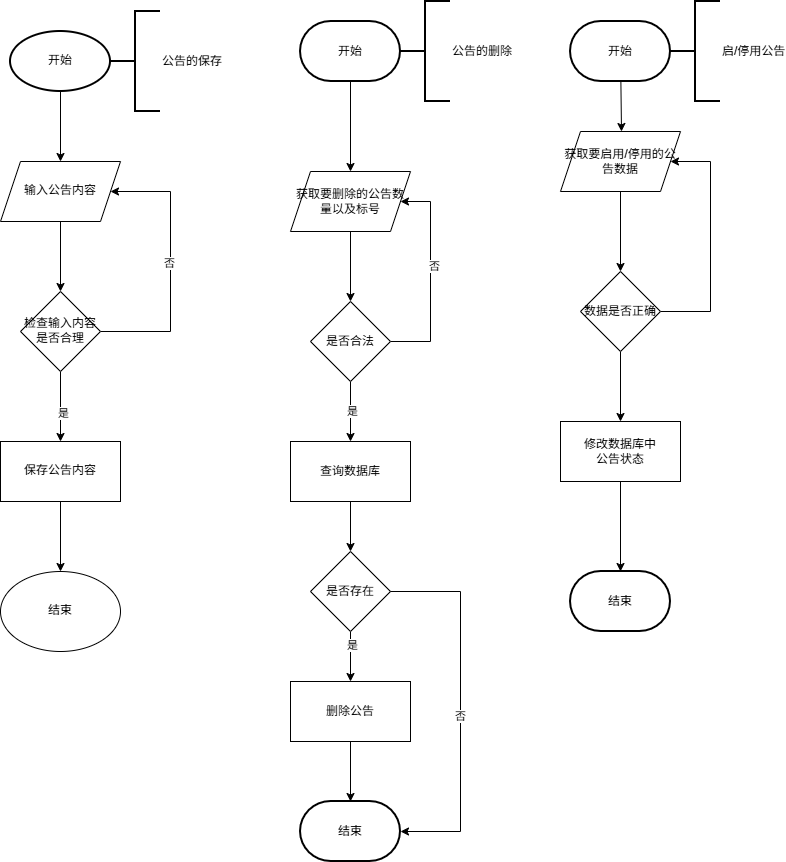

The diagram above was exported from draw.io. Its source (the exported page's mxGraphModel, read from the mxfile embedded in the PNG):
<mxGraphModel dx="946" dy="722" grid="1" gridSize="10" guides="1" tooltips="1" connect="1" arrows="1" fold="1" page="1" pageScale="1" pageWidth="827" pageHeight="1169" math="0" shadow="0">
  <root>
    <mxCell id="0" />
    <mxCell id="1" parent="0" />
    <mxCell id="HHQT6ozvoDgt9L7TDDUb-9" edge="1" parent="1" source="HHQT6ozvoDgt9L7TDDUb-1" style="edgeStyle=orthogonalEdgeStyle;rounded=0;hachureGap=4;orthogonalLoop=1;jettySize=auto;html=1;entryX=0.5;entryY=0;entryDx=0;entryDy=0;fontFamily=Architects Daughter;fontSource=https%3A%2F%2Ffonts.googleapis.com%2Fcss%3Ffamily%3DArchitects%2BDaughter;" target="HHQT6ozvoDgt9L7TDDUb-7">
      <mxGeometry relative="1" as="geometry" />
    </mxCell>
    <mxCell id="HHQT6ozvoDgt9L7TDDUb-1" parent="1" style="strokeWidth=2;html=1;shape=mxgraph.flowchart.start_1;whiteSpace=wrap;hachureGap=4;fontFamily=Architects Daughter;fontSource=https%3A%2F%2Ffonts.googleapis.com%2Fcss%3Ffamily%3DArchitects%2BDaughter;" value="开始" vertex="1">
      <mxGeometry height="60" width="100" x="60" y="100" as="geometry" />
    </mxCell>
    <mxCell id="HHQT6ozvoDgt9L7TDDUb-15" edge="1" parent="1" source="HHQT6ozvoDgt9L7TDDUb-3" style="edgeStyle=orthogonalEdgeStyle;rounded=0;hachureGap=4;orthogonalLoop=1;jettySize=auto;html=1;entryX=0.5;entryY=0;entryDx=0;entryDy=0;fontFamily=Architects Daughter;fontSource=https%3A%2F%2Ffonts.googleapis.com%2Fcss%3Ffamily%3DArchitects%2BDaughter;" target="HHQT6ozvoDgt9L7TDDUb-8">
      <mxGeometry relative="1" as="geometry" />
    </mxCell>
    <mxCell id="HHQT6ozvoDgt9L7TDDUb-3" parent="1" style="rounded=0;whiteSpace=wrap;html=1;hachureGap=4;fontFamily=Architects Daughter;fontSource=https%3A%2F%2Ffonts.googleapis.com%2Fcss%3Ffamily%3DArchitects%2BDaughter;" value="保存公告内容" vertex="1">
      <mxGeometry height="60" width="120" x="50" y="510" as="geometry" />
    </mxCell>
    <mxCell id="HHQT6ozvoDgt9L7TDDUb-11" edge="1" parent="1" source="HHQT6ozvoDgt9L7TDDUb-6" style="edgeStyle=orthogonalEdgeStyle;rounded=0;hachureGap=4;orthogonalLoop=1;jettySize=auto;html=1;fontFamily=Architects Daughter;fontSource=https%3A%2F%2Ffonts.googleapis.com%2Fcss%3Ffamily%3DArchitects%2BDaughter;entryX=1;entryY=0.5;entryDx=0;entryDy=0;" target="HHQT6ozvoDgt9L7TDDUb-7">
      <mxGeometry relative="1" as="geometry">
        <Array as="points">
          <mxPoint x="220" y="400" />
          <mxPoint x="220" y="260" />
        </Array>
        <mxPoint x="230" y="270" as="targetPoint" />
      </mxGeometry>
    </mxCell>
    <mxCell id="HHQT6ozvoDgt9L7TDDUb-14" connectable="0" parent="HHQT6ozvoDgt9L7TDDUb-11" style="edgeLabel;html=1;align=center;verticalAlign=middle;resizable=0;points=[];hachureGap=4;fontFamily=Architects Daughter;fontSource=https%3A%2F%2Ffonts.googleapis.com%2Fcss%3Ffamily%3DArchitects%2BDaughter;" value="否" vertex="1">
      <mxGeometry relative="1" x="0.0321" y="2" as="geometry">
        <mxPoint as="offset" />
      </mxGeometry>
    </mxCell>
    <mxCell id="HHQT6ozvoDgt9L7TDDUb-12" edge="1" parent="1" source="HHQT6ozvoDgt9L7TDDUb-6" style="edgeStyle=orthogonalEdgeStyle;rounded=0;hachureGap=4;orthogonalLoop=1;jettySize=auto;html=1;entryX=0.5;entryY=0;entryDx=0;entryDy=0;fontFamily=Architects Daughter;fontSource=https%3A%2F%2Ffonts.googleapis.com%2Fcss%3Ffamily%3DArchitects%2BDaughter;" target="HHQT6ozvoDgt9L7TDDUb-3">
      <mxGeometry relative="1" as="geometry" />
    </mxCell>
    <mxCell id="HHQT6ozvoDgt9L7TDDUb-13" connectable="0" parent="HHQT6ozvoDgt9L7TDDUb-12" style="edgeLabel;html=1;align=center;verticalAlign=middle;resizable=0;points=[];hachureGap=4;fontFamily=Architects Daughter;fontSource=https%3A%2F%2Ffonts.googleapis.com%2Fcss%3Ffamily%3DArchitects%2BDaughter;" value="是" vertex="1">
      <mxGeometry relative="1" x="0.1619" y="2" as="geometry">
        <mxPoint as="offset" />
      </mxGeometry>
    </mxCell>
    <mxCell id="HHQT6ozvoDgt9L7TDDUb-6" parent="1" style="rhombus;whiteSpace=wrap;html=1;hachureGap=4;fontFamily=Architects Daughter;fontSource=https%3A%2F%2Ffonts.googleapis.com%2Fcss%3Ffamily%3DArchitects%2BDaughter;" value="检查输入内容是否合理" vertex="1">
      <mxGeometry height="80" width="80" x="70" y="360" as="geometry" />
    </mxCell>
    <mxCell id="HHQT6ozvoDgt9L7TDDUb-10" edge="1" parent="1" source="HHQT6ozvoDgt9L7TDDUb-7" style="edgeStyle=orthogonalEdgeStyle;rounded=0;hachureGap=4;orthogonalLoop=1;jettySize=auto;html=1;entryX=0.5;entryY=0;entryDx=0;entryDy=0;fontFamily=Architects Daughter;fontSource=https%3A%2F%2Ffonts.googleapis.com%2Fcss%3Ffamily%3DArchitects%2BDaughter;" target="HHQT6ozvoDgt9L7TDDUb-6">
      <mxGeometry relative="1" as="geometry" />
    </mxCell>
    <mxCell id="HHQT6ozvoDgt9L7TDDUb-7" parent="1" style="shape=parallelogram;perimeter=parallelogramPerimeter;whiteSpace=wrap;html=1;fixedSize=1;hachureGap=4;fontFamily=Architects Daughter;fontSource=https%3A%2F%2Ffonts.googleapis.com%2Fcss%3Ffamily%3DArchitects%2BDaughter;" value="输入公告内容" vertex="1">
      <mxGeometry height="60" width="120" x="50" y="230" as="geometry" />
    </mxCell>
    <mxCell id="HHQT6ozvoDgt9L7TDDUb-8" parent="1" style="ellipse;whiteSpace=wrap;html=1;hachureGap=4;fontFamily=Architects Daughter;fontSource=https%3A%2F%2Ffonts.googleapis.com%2Fcss%3Ffamily%3DArchitects%2BDaughter;" value="结束" vertex="1">
      <mxGeometry height="80" width="120" x="50" y="640" as="geometry" />
    </mxCell>
    <mxCell id="HHQT6ozvoDgt9L7TDDUb-44" edge="1" parent="1" source="HHQT6ozvoDgt9L7TDDUb-19" style="edgeStyle=orthogonalEdgeStyle;rounded=0;orthogonalLoop=1;jettySize=auto;html=1;" target="HHQT6ozvoDgt9L7TDDUb-42">
      <mxGeometry relative="1" as="geometry" />
    </mxCell>
    <mxCell id="HHQT6ozvoDgt9L7TDDUb-19" parent="1" style="strokeWidth=2;html=1;shape=mxgraph.flowchart.terminator;whiteSpace=wrap;" value="开始" vertex="1">
      <mxGeometry height="60" width="100" x="350" y="90" as="geometry" />
    </mxCell>
    <mxCell id="HHQT6ozvoDgt9L7TDDUb-26" edge="1" parent="1" style="edgeStyle=orthogonalEdgeStyle;rounded=0;orthogonalLoop=1;jettySize=auto;html=1;entryX=0.5;entryY=0;entryDx=0;entryDy=0;" target="HHQT6ozvoDgt9L7TDDUb-21">
      <mxGeometry relative="1" as="geometry">
        <mxPoint x="400" y="300" as="sourcePoint" />
      </mxGeometry>
    </mxCell>
    <mxCell id="HHQT6ozvoDgt9L7TDDUb-27" edge="1" parent="1" source="HHQT6ozvoDgt9L7TDDUb-21" style="edgeStyle=orthogonalEdgeStyle;rounded=0;orthogonalLoop=1;jettySize=auto;html=1;entryX=0.5;entryY=0;entryDx=0;entryDy=0;" target="HHQT6ozvoDgt9L7TDDUb-22">
      <mxGeometry relative="1" as="geometry" />
    </mxCell>
    <mxCell id="HHQT6ozvoDgt9L7TDDUb-32" connectable="0" parent="HHQT6ozvoDgt9L7TDDUb-27" style="edgeLabel;html=1;align=center;verticalAlign=middle;resizable=0;points=[];" value="是" vertex="1">
      <mxGeometry relative="1" x="-0.0333" y="1" as="geometry">
        <mxPoint as="offset" />
      </mxGeometry>
    </mxCell>
    <mxCell id="HHQT6ozvoDgt9L7TDDUb-31" edge="1" parent="1" source="HHQT6ozvoDgt9L7TDDUb-21" style="edgeStyle=orthogonalEdgeStyle;rounded=0;orthogonalLoop=1;jettySize=auto;html=1;entryX=1;entryY=0.5;entryDx=0;entryDy=0;" target="HHQT6ozvoDgt9L7TDDUb-42">
      <mxGeometry relative="1" as="geometry">
        <Array as="points">
          <mxPoint x="480" y="410" />
          <mxPoint x="480" y="270" />
        </Array>
        <mxPoint x="460" y="270" as="targetPoint" />
      </mxGeometry>
    </mxCell>
    <mxCell id="HHQT6ozvoDgt9L7TDDUb-35" connectable="0" parent="HHQT6ozvoDgt9L7TDDUb-31" style="edgeLabel;html=1;align=center;verticalAlign=middle;resizable=0;points=[];" value="否" vertex="1">
      <mxGeometry relative="1" x="0.1" y="-3" as="geometry">
        <mxPoint as="offset" />
      </mxGeometry>
    </mxCell>
    <mxCell id="HHQT6ozvoDgt9L7TDDUb-21" parent="1" style="rhombus;whiteSpace=wrap;html=1;" value="是否合法" vertex="1">
      <mxGeometry height="80" width="80" x="360" y="370" as="geometry" />
    </mxCell>
    <mxCell id="HHQT6ozvoDgt9L7TDDUb-28" edge="1" parent="1" source="HHQT6ozvoDgt9L7TDDUb-22" style="edgeStyle=orthogonalEdgeStyle;rounded=0;orthogonalLoop=1;jettySize=auto;html=1;entryX=0.5;entryY=0;entryDx=0;entryDy=0;" target="HHQT6ozvoDgt9L7TDDUb-23">
      <mxGeometry relative="1" as="geometry" />
    </mxCell>
    <mxCell id="HHQT6ozvoDgt9L7TDDUb-22" parent="1" style="rounded=0;whiteSpace=wrap;html=1;" value="查询数据库" vertex="1">
      <mxGeometry height="60" width="120" x="340" y="510" as="geometry" />
    </mxCell>
    <mxCell id="HHQT6ozvoDgt9L7TDDUb-29" edge="1" parent="1" source="HHQT6ozvoDgt9L7TDDUb-23" style="edgeStyle=orthogonalEdgeStyle;rounded=0;orthogonalLoop=1;jettySize=auto;html=1;entryX=0.5;entryY=0;entryDx=0;entryDy=0;" target="HHQT6ozvoDgt9L7TDDUb-24">
      <mxGeometry relative="1" as="geometry" />
    </mxCell>
    <mxCell id="HHQT6ozvoDgt9L7TDDUb-33" connectable="0" parent="HHQT6ozvoDgt9L7TDDUb-29" style="edgeLabel;html=1;align=center;verticalAlign=middle;resizable=0;points=[];" value="是" vertex="1">
      <mxGeometry relative="1" x="-0.48" y="1" as="geometry">
        <mxPoint as="offset" />
      </mxGeometry>
    </mxCell>
    <mxCell id="HHQT6ozvoDgt9L7TDDUb-23" parent="1" style="rhombus;whiteSpace=wrap;html=1;" value="是否存在" vertex="1">
      <mxGeometry height="80" width="80" x="360" y="620" as="geometry" />
    </mxCell>
    <mxCell id="HHQT6ozvoDgt9L7TDDUb-24" parent="1" style="rounded=0;whiteSpace=wrap;html=1;" value="删除公告" vertex="1">
      <mxGeometry height="60" width="120" x="340" y="750" as="geometry" />
    </mxCell>
    <mxCell id="HHQT6ozvoDgt9L7TDDUb-36" parent="1" style="strokeWidth=2;html=1;shape=mxgraph.flowchart.terminator;whiteSpace=wrap;" value="结束" vertex="1">
      <mxGeometry height="60" width="100" x="350" y="870" as="geometry" />
    </mxCell>
    <mxCell id="HHQT6ozvoDgt9L7TDDUb-38" edge="1" parent="1" source="HHQT6ozvoDgt9L7TDDUb-24" style="edgeStyle=orthogonalEdgeStyle;rounded=0;orthogonalLoop=1;jettySize=auto;html=1;entryX=0.5;entryY=0;entryDx=0;entryDy=0;entryPerimeter=0;" target="HHQT6ozvoDgt9L7TDDUb-36">
      <mxGeometry relative="1" as="geometry" />
    </mxCell>
    <mxCell id="HHQT6ozvoDgt9L7TDDUb-39" edge="1" parent="1" source="HHQT6ozvoDgt9L7TDDUb-23" style="edgeStyle=orthogonalEdgeStyle;rounded=0;orthogonalLoop=1;jettySize=auto;html=1;entryX=1;entryY=0.5;entryDx=0;entryDy=0;entryPerimeter=0;" target="HHQT6ozvoDgt9L7TDDUb-36">
      <mxGeometry relative="1" as="geometry">
        <Array as="points">
          <mxPoint x="510" y="660" />
          <mxPoint x="510" y="900" />
        </Array>
      </mxGeometry>
    </mxCell>
    <mxCell id="HHQT6ozvoDgt9L7TDDUb-40" connectable="0" parent="HHQT6ozvoDgt9L7TDDUb-39" style="edgeLabel;html=1;align=center;verticalAlign=middle;resizable=0;points=[];" value="否" vertex="1">
      <mxGeometry relative="1" x="0.0486" y="-1" as="geometry">
        <mxPoint as="offset" />
      </mxGeometry>
    </mxCell>
    <mxCell id="HHQT6ozvoDgt9L7TDDUb-41" parent="1" style="strokeWidth=2;html=1;shape=mxgraph.flowchart.terminator;whiteSpace=wrap;" value="开始" vertex="1">
      <mxGeometry height="60" width="100" x="620" y="90" as="geometry" />
    </mxCell>
    <mxCell id="HHQT6ozvoDgt9L7TDDUb-42" parent="1" style="shape=parallelogram;perimeter=parallelogramPerimeter;whiteSpace=wrap;html=1;fixedSize=1;" value="获取要删除的公告数量以及标号" vertex="1">
      <mxGeometry height="60" width="120" x="340" y="240" as="geometry" />
    </mxCell>
    <mxCell id="HHQT6ozvoDgt9L7TDDUb-50" edge="1" parent="1" source="HHQT6ozvoDgt9L7TDDUb-45" style="edgeStyle=orthogonalEdgeStyle;rounded=0;orthogonalLoop=1;jettySize=auto;html=1;entryX=0.5;entryY=0;entryDx=0;entryDy=0;" target="HHQT6ozvoDgt9L7TDDUb-47">
      <mxGeometry relative="1" as="geometry" />
    </mxCell>
    <mxCell id="HHQT6ozvoDgt9L7TDDUb-45" parent="1" style="shape=parallelogram;perimeter=parallelogramPerimeter;whiteSpace=wrap;html=1;fixedSize=1;" value="获取要启用/停用的公告数据" vertex="1">
      <mxGeometry height="60" width="120" x="610" y="200" as="geometry" />
    </mxCell>
    <mxCell id="HHQT6ozvoDgt9L7TDDUb-46" parent="1" style="rounded=0;whiteSpace=wrap;html=1;" value="修改数据库中&lt;div&gt;公告状态&lt;/div&gt;" vertex="1">
      <mxGeometry height="60" width="120" x="610" y="490" as="geometry" />
    </mxCell>
    <mxCell id="HHQT6ozvoDgt9L7TDDUb-48" edge="1" parent="1" source="HHQT6ozvoDgt9L7TDDUb-47" style="edgeStyle=orthogonalEdgeStyle;rounded=0;orthogonalLoop=1;jettySize=auto;html=1;entryX=0.5;entryY=0;entryDx=0;entryDy=0;" target="HHQT6ozvoDgt9L7TDDUb-46">
      <mxGeometry relative="1" as="geometry" />
    </mxCell>
    <mxCell id="HHQT6ozvoDgt9L7TDDUb-49" edge="1" parent="1" source="HHQT6ozvoDgt9L7TDDUb-47" style="edgeStyle=orthogonalEdgeStyle;rounded=0;orthogonalLoop=1;jettySize=auto;html=1;entryX=1;entryY=0.5;entryDx=0;entryDy=0;" target="HHQT6ozvoDgt9L7TDDUb-45">
      <mxGeometry relative="1" as="geometry">
        <Array as="points">
          <mxPoint x="760" y="380" />
          <mxPoint x="760" y="230" />
        </Array>
      </mxGeometry>
    </mxCell>
    <mxCell id="HHQT6ozvoDgt9L7TDDUb-47" parent="1" style="rhombus;whiteSpace=wrap;html=1;" value="数据是否正确" vertex="1">
      <mxGeometry height="80" width="80" x="630" y="340" as="geometry" />
    </mxCell>
    <mxCell id="HHQT6ozvoDgt9L7TDDUb-51" edge="1" parent="1" source="HHQT6ozvoDgt9L7TDDUb-41" style="rounded=0;orthogonalLoop=1;jettySize=auto;html=1;">
      <mxGeometry relative="1" as="geometry">
        <mxPoint x="671" y="200" as="targetPoint" />
      </mxGeometry>
    </mxCell>
    <mxCell id="HHQT6ozvoDgt9L7TDDUb-52" parent="1" style="strokeWidth=2;html=1;shape=mxgraph.flowchart.terminator;whiteSpace=wrap;" value="结束" vertex="1">
      <mxGeometry height="60" width="100" x="620" y="640" as="geometry" />
    </mxCell>
    <mxCell id="HHQT6ozvoDgt9L7TDDUb-53" edge="1" parent="1" source="HHQT6ozvoDgt9L7TDDUb-46" style="edgeStyle=orthogonalEdgeStyle;rounded=0;orthogonalLoop=1;jettySize=auto;html=1;entryX=0.5;entryY=0;entryDx=0;entryDy=0;entryPerimeter=0;" target="HHQT6ozvoDgt9L7TDDUb-52">
      <mxGeometry relative="1" as="geometry" />
    </mxCell>
    <mxCell id="HHQT6ozvoDgt9L7TDDUb-55" parent="1" style="strokeWidth=2;html=1;shape=mxgraph.flowchart.annotation_2;align=left;labelPosition=right;pointerEvents=1;" value="公告的保存" vertex="1">
      <mxGeometry height="100" width="50" x="160" y="80" as="geometry" />
    </mxCell>
    <mxCell id="HHQT6ozvoDgt9L7TDDUb-56" parent="1" style="strokeWidth=2;html=1;shape=mxgraph.flowchart.annotation_2;align=left;labelPosition=right;pointerEvents=1;" value="公告的删除" vertex="1">
      <mxGeometry height="100" width="50" x="450" y="70" as="geometry" />
    </mxCell>
    <mxCell id="HHQT6ozvoDgt9L7TDDUb-57" parent="1" style="strokeWidth=2;html=1;shape=mxgraph.flowchart.annotation_2;align=left;labelPosition=right;pointerEvents=1;" value="启/停用公告" vertex="1">
      <mxGeometry height="100" width="50" x="720" y="70" as="geometry" />
    </mxCell>
  </root>
</mxGraphModel>